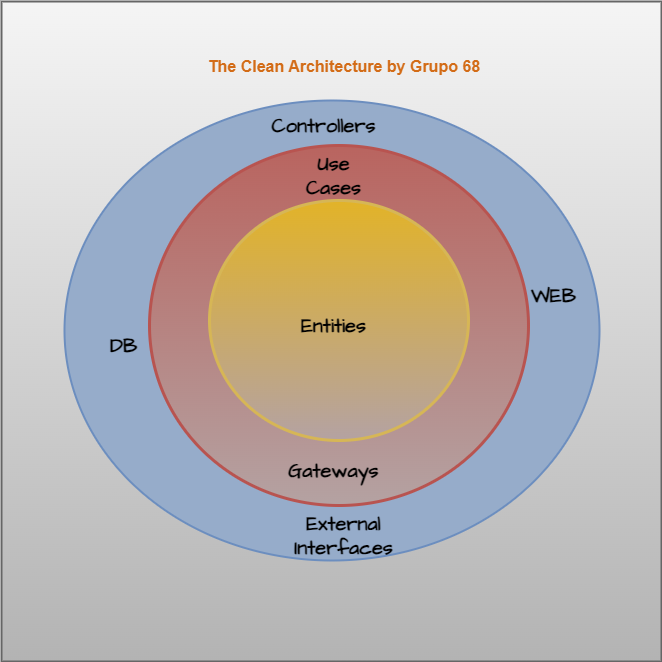

The diagram above was exported from draw.io. Its source (the exported page's mxGraphModel, read from the mxfile embedded in the PNG):
<mxGraphModel dx="1434" dy="772" grid="1" gridSize="10" guides="1" tooltips="1" connect="1" arrows="1" fold="1" page="1" pageScale="1" pageWidth="827" pageHeight="1169" math="0" shadow="0">
  <root>
    <mxCell id="0" />
    <mxCell id="1" parent="0" />
    <mxCell id="D_7ZuAzHzunEv4v-7kRg-1" value="" style="whiteSpace=wrap;html=1;aspect=fixed;fillColor=#f5f5f5;gradientColor=#b3b3b3;strokeColor=#666666;strokeWidth=2;" parent="1" vertex="1">
      <mxGeometry x="40" y="180" width="660" height="660" as="geometry" />
    </mxCell>
    <mxCell id="h72YL_pz7tG-uykuSWZv-1" value="" style="ellipse;whiteSpace=wrap;html=1;hachureGap=4;fontFamily=Architects Daughter;fontSource=https%3A%2F%2Ffonts.googleapis.com%2Fcss%3Ffamily%3DArchitects%2BDaughter;fontSize=20;fillColor=#96acca;strokeColor=#6c8ebf;gradientColor=none;strokeWidth=2;" vertex="1" parent="1">
      <mxGeometry x="103" y="279" width="535" height="460" as="geometry" />
    </mxCell>
    <mxCell id="h72YL_pz7tG-uykuSWZv-2" value="" style="ellipse;whiteSpace=wrap;html=1;aspect=fixed;hachureGap=4;fontFamily=Architects Daughter;fontSource=https%3A%2F%2Ffonts.googleapis.com%2Fcss%3Ffamily%3DArchitects%2BDaughter;fontSize=20;fillColor=#b9645f;strokeColor=#b85450;gradientColor=#b4a2a2;strokeWidth=3;" vertex="1" parent="1">
      <mxGeometry x="188" y="324" width="379" height="360" as="geometry" />
    </mxCell>
    <mxCell id="h72YL_pz7tG-uykuSWZv-3" value="" style="ellipse;whiteSpace=wrap;html=1;aspect=fixed;hachureGap=4;fontFamily=Architects Daughter;fontSource=https%3A%2F%2Ffonts.googleapis.com%2Fcss%3Ffamily%3DArchitects%2BDaughter;fontSize=20;fillColor=#e2b328;strokeColor=#d6b656;gradientColor=#b4a2a2;strokeWidth=3;" vertex="1" parent="1">
      <mxGeometry x="248" y="379" width="259" height="240" as="geometry" />
    </mxCell>
    <mxCell id="h72YL_pz7tG-uykuSWZv-4" value="Controllers" style="text;html=1;strokeColor=none;fillColor=none;align=center;verticalAlign=middle;whiteSpace=wrap;rounded=0;fontSize=20;fontFamily=Architects Daughter;fontStyle=1" vertex="1" parent="1">
      <mxGeometry x="313" y="289" width="99" height="30" as="geometry" />
    </mxCell>
    <mxCell id="h72YL_pz7tG-uykuSWZv-5" value="DB" style="text;html=1;strokeColor=none;fillColor=none;align=center;verticalAlign=middle;whiteSpace=wrap;rounded=0;fontSize=20;fontFamily=Architects Daughter;fontStyle=1" vertex="1" parent="1">
      <mxGeometry x="123" y="509" width="79" height="30" as="geometry" />
    </mxCell>
    <mxCell id="h72YL_pz7tG-uykuSWZv-6" value="Use Cases" style="text;html=1;strokeColor=none;fillColor=none;align=center;verticalAlign=middle;whiteSpace=wrap;rounded=0;fontSize=20;fontFamily=Architects Daughter;fontStyle=1" vertex="1" parent="1">
      <mxGeometry x="333" y="339" width="79" height="30" as="geometry" />
    </mxCell>
    <mxCell id="h72YL_pz7tG-uykuSWZv-7" value="WEB" style="text;html=1;strokeColor=none;fillColor=none;align=center;verticalAlign=middle;whiteSpace=wrap;rounded=0;fontSize=20;fontFamily=Architects Daughter;fontStyle=1" vertex="1" parent="1">
      <mxGeometry x="553" y="459" width="79" height="30" as="geometry" />
    </mxCell>
    <mxCell id="h72YL_pz7tG-uykuSWZv-8" value="External&lt;br&gt;Interfaces" style="text;html=1;strokeColor=none;fillColor=none;align=center;verticalAlign=middle;whiteSpace=wrap;rounded=0;fontSize=20;fontFamily=Architects Daughter;fontStyle=1" vertex="1" parent="1">
      <mxGeometry x="343" y="699" width="79" height="30" as="geometry" />
    </mxCell>
    <mxCell id="h72YL_pz7tG-uykuSWZv-9" value="Gateways" style="text;html=1;strokeColor=none;fillColor=none;align=center;verticalAlign=middle;whiteSpace=wrap;rounded=0;fontSize=20;fontFamily=Architects Daughter;labelPosition=center;verticalLabelPosition=middle;fontStyle=1" vertex="1" parent="1">
      <mxGeometry x="333" y="634" width="79" height="30" as="geometry" />
    </mxCell>
    <mxCell id="h72YL_pz7tG-uykuSWZv-10" value="Entities" style="text;html=1;strokeColor=none;fillColor=none;align=center;verticalAlign=middle;whiteSpace=wrap;rounded=0;fontSize=20;fontFamily=Architects Daughter;fontStyle=1" vertex="1" parent="1">
      <mxGeometry x="333" y="489" width="79" height="30" as="geometry" />
    </mxCell>
    <mxCell id="h72YL_pz7tG-uykuSWZv-12" value="The Clean Architecture by Grupo 68" style="text;html=1;strokeColor=none;fillColor=none;align=center;verticalAlign=middle;whiteSpace=wrap;rounded=0;fontColor=#d36c17;fontSize=16;fontStyle=1" vertex="1" parent="1">
      <mxGeometry x="232.5" y="230" width="300" height="30" as="geometry" />
    </mxCell>
  </root>
</mxGraphModel>